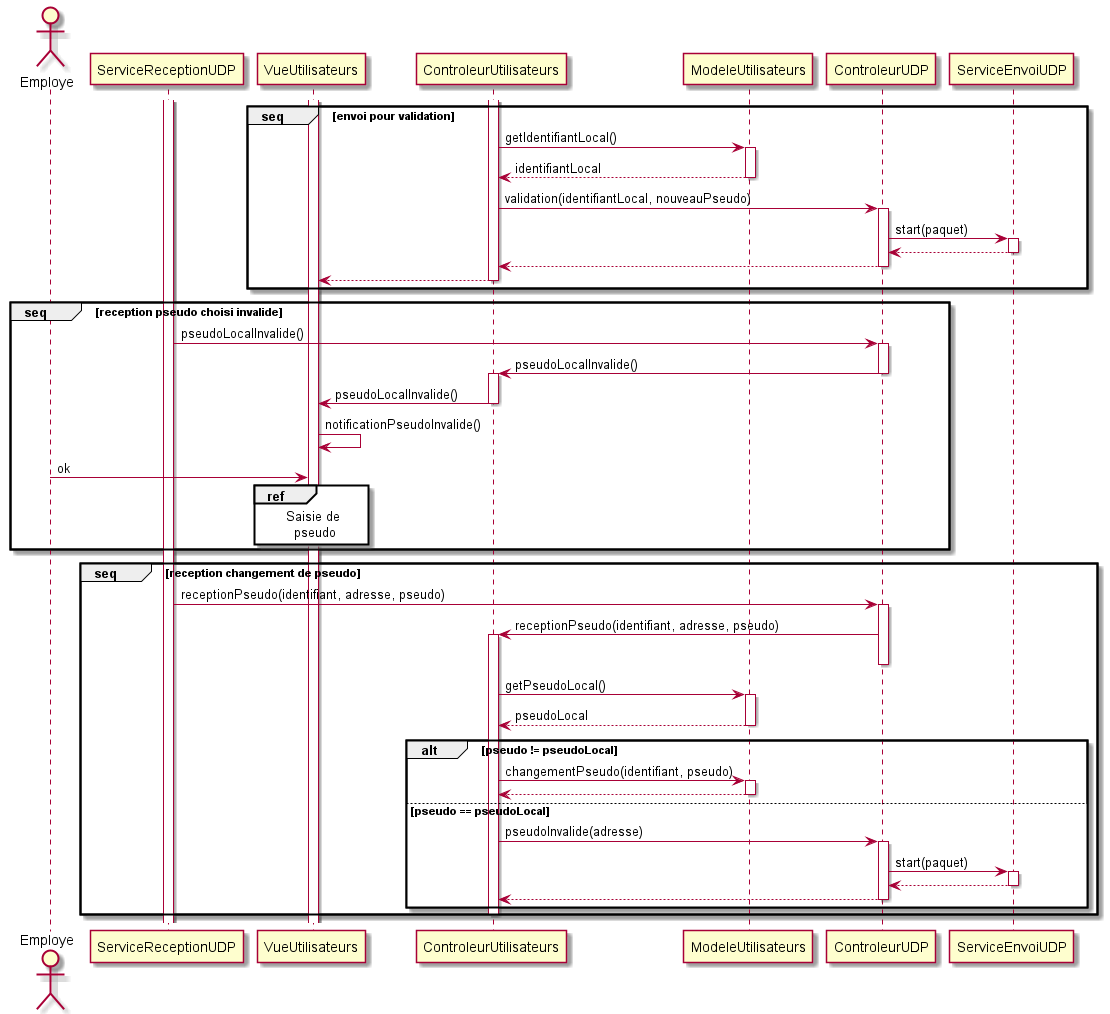

The diagram above was rendered by PlantUML. Its source (embedded in the PNG):
@startuml validation_pseudo
actor Employe
activate ServiceReceptionUDP
activate VueUtilisateurs
activate ControleurUtilisateurs
group seq [envoi pour validation]
    ControleurUtilisateurs -> ModeleUtilisateurs : getIdentifiantLocal()
    activate ModeleUtilisateurs
    ModeleUtilisateurs --> ControleurUtilisateurs : identifiantLocal
    deactivate ModeleUtilisateurs
    ControleurUtilisateurs -> ControleurUDP : validation(identifiantLocal, nouveauPseudo)
    activate ControleurUDP
    ControleurUDP -> ServiceEnvoiUDP : start(paquet)
    activate ServiceEnvoiUDP
    ServiceEnvoiUDP --> ControleurUDP
    deactivate ServiceEnvoiUDP
    ControleurUDP --> ControleurUtilisateurs
    deactivate ControleurUDP
    ControleurUtilisateurs --> VueUtilisateurs
    deactivate ControleurUtilisateurs
end
group seq [reception pseudo choisi invalide]
    ServiceReceptionUDP -> ControleurUDP : pseudoLocalInvalide()
    activate ControleurUDP
    ControleurUDP -> ControleurUtilisateurs : pseudoLocalInvalide()
    deactivate ControleurUDP
    activate ControleurUtilisateurs
    ControleurUtilisateurs -> VueUtilisateurs : pseudoLocalInvalide()
    deactivate ControleurUtilisateurs
    VueUtilisateurs -> VueUtilisateurs : notificationPseudoInvalide()
    Employe -> VueUtilisateurs : ok
    ref over VueUtilisateurs
        Saisie de
          pseudo
    end ref
end
group seq [reception changement de pseudo]
    ServiceReceptionUDP -> ControleurUDP : receptionPseudo(identifiant, adresse, pseudo)
    activate ControleurUDP
    ControleurUDP -> ControleurUtilisateurs : receptionPseudo(identifiant, adresse, pseudo)
    activate ControleurUtilisateurs
    deactivate ControleurUDP
    ControleurUtilisateurs -> ModeleUtilisateurs : getPseudoLocal()
    activate ModeleUtilisateurs
    ModeleUtilisateurs --> ControleurUtilisateurs : pseudoLocal
    deactivate ModeleUtilisateurs
    alt pseudo != pseudoLocal
        ControleurUtilisateurs -> ModeleUtilisateurs : changementPseudo(identifiant, pseudo)
        activate ModeleUtilisateurs
        ModeleUtilisateurs --> ControleurUtilisateurs
        deactivate ModeleUtilisateurs
    else pseudo == pseudoLocal
        ControleurUtilisateurs -> ControleurUDP : pseudoInvalide(adresse)
        activate ControleurUDP
        ControleurUDP -> ServiceEnvoiUDP : start(paquet)
        activate ServiceEnvoiUDP
        ServiceEnvoiUDP --> ControleurUDP
        deactivate ServiceEnvoiUDP
        ControleurUDP --> ControleurUtilisateurs
        deactivate ControleurUDP 
    end
    deactivate ControleurUtilisateurs
end
@enduml